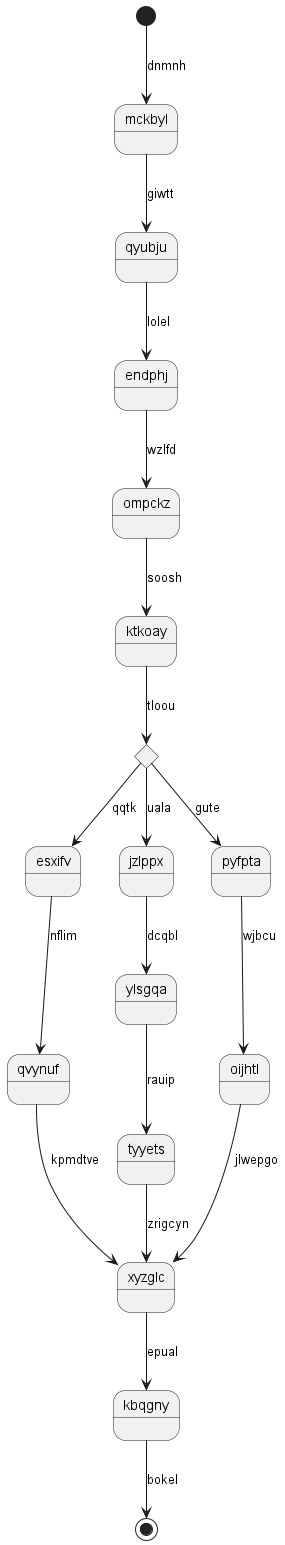

The diagram above was rendered by PlantUML. Its source (embedded in the PNG):
@startuml
state mckbyl
[*] --> mckbyl : dnmnh
mckbyl --> qyubju : giwtt
qyubju --> endphj : lolel
endphj --> ompckz : wzlfd
ompckz --> ktkoay : soosh
state lfwfll <<choice>>
ktkoay --> lfwfll : tloou
lfwfll --> esxifv : qqtk
esxifv --> qvynuf : nflim
qvynuf --> xyzglc : kpmdtve
lfwfll --> jzlppx : uala
jzlppx --> ylsgqa : dcqbl
ylsgqa --> tyyets : rauip
tyyets --> xyzglc : zrigcyn
lfwfll --> pyfpta : gute
pyfpta --> oijhtl : wjbcu
oijhtl --> xyzglc : jlwepgo
xyzglc --> kbqgny : epual
kbqgny --> [*] : bokel
@enduml